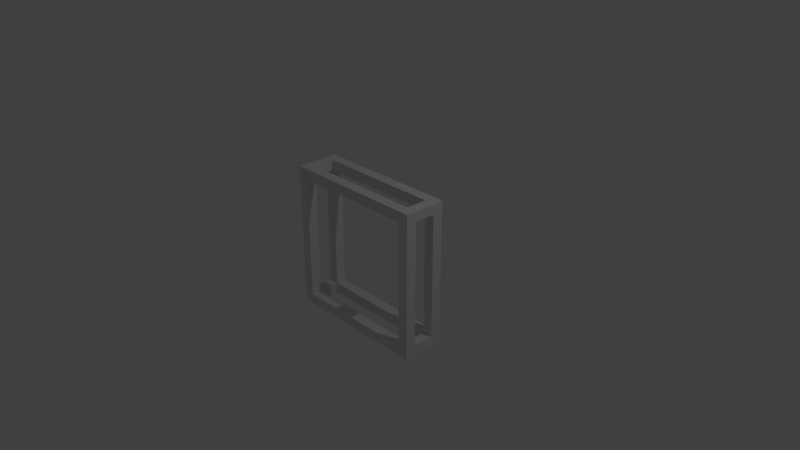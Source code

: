 # Source: Connect4BoardTile.blend  (saved by Blender 2.79.0; exported with 4.5.12 LTS)
import bpy
from mathutils import Matrix  # noqa: F401  (used for matrix-valued properties, if any)

bpy.ops.wm.read_factory_settings(use_empty=True)
scene = bpy.context.scene
scene.name = 'Scene'

# ---- collections
col_collection_1 = bpy.data.collections.new('Collection 1'); scene.collection.children.link(col_collection_1)

# ---- materials (node trees are filled in below, after node groups)
mat_material = bpy.data.materials.new('Material')
mat_material.alpha_threshold = 0.0
mat_material.use_transparent_shadow = False
mat_material.roughness = 0.5
mat_material.line_color = (0.0, 0.0, 0.0, 1.0)

# ---- material node trees

# ---- world
world_world = bpy.data.worlds.new('World'); scene.world = world_world
world_world.color = (0.05088, 0.05088, 0.05088)
world_world.use_sun_shadow = False
world_world.sun_shadow_jitter_overblur = 0.0
world_world.cycles.sampling_method = 'MANUAL'

# ---- cameras
cam_camera = bpy.data.cameras.new('Camera')
cam_camera.clip_end = 100.0
cam_camera.lens = 35.0
cam_camera.sensor_width = 32.0
cam_camera.sensor_height = 18.0
cam_camera.ortho_scale = 7.314
cam_camera.dof.focus_distance = 0.0
cam_camera.dof.aperture_fstop = 128.0

# ---- lights
light_lamp = bpy.data.lights.new('Lamp', 'POINT')
light_lamp.transmission_factor = 0.0
light_lamp.cutoff_distance = 30.0
light_lamp.energy = 100.0
light_lamp.shadow_buffer_clip_start = 1.001
light_lamp.shadow_soft_size = 0.1
light_lamp.shadow_maximum_resolution = 0.006
light_lamp.use_absolute_resolution = True

# ---- meshes
me_cube = bpy.data.meshes.new('Cube')
me_cube.from_pydata([(-0.8593, -0.1457, -1.0), (-0.8593, -0.1457, 1.0), (-0.8593, 0.1457, -1.0), (-0.8593, 0.1457, 1.0), (0.8593, -0.1457, -1.0), (0.8593, -0.1457, 1.0), (0.8593, 0.1457, -1.0), (0.8593, 0.1457, 1.0), (1.0, 0.2897, -1.0), (0.8593, -0.2897, -0.8593), (-0.8593, -0.2897, -0.8593), (-1.0, 0.2897, -1.0), (1.0, 0.2897, 1.0), (0.8593, -0.2897, 0.8593), (-0.8593, -0.2897, 0.8593), (-1.0, 0.2897, 1.0), (1.0, -0.2897, -1.0), (-1.0, -0.2897, -1.0), (1.0, -0.2897, 1.0), (-1.0, -0.2897, 1.0), (0.8593, -0.2897, -0.8593), (-0.8593, -0.2897, -0.8593), (0.8593, -0.2897, 0.8593), (-0.8593, -0.2897, 0.8593), (0.8593, 0.2897, -0.8593), (-0.8593, 0.2897, -0.8593), (0.8593, 0.2897, 0.8593), (-0.8593, 0.2897, 0.8593), (-0.8593, -0.1457, -0.8593), (-0.8593, -0.1457, 0.8593), (0.8593, -0.1457, -0.8593), (0.8593, -0.1457, 0.8593), (-0.8593, 0.1457, -0.8593), (-0.8593, 0.1457, 0.8593), (0.8593, 0.1457, -0.8593), (0.8593, 0.1457, 0.8593), (-1.0, 0.1457, -0.8593), (-1.0, -0.1457, -0.8593), (-1.0, 0.1457, 0.8593), (-1.0, -0.1457, 0.8593), (1.0, 0.1457, 0.8593), (1.0, -0.1457, 0.8593), (1.0, 0.1457, -0.8593), (1.0, -0.1457, -0.8593)], [], [(6, 4, 30, 34), (30, 4, 0, 28), (0, 2, 32, 28), (7, 3, 33, 35), (29, 1, 5, 31), (2, 6, 34, 32), (8, 16, 4, 6, 2, 11), (12, 15, 19, 1, 3, 7), (18, 41, 40, 12), (13, 14, 23, 22), (16, 43, 41, 18), (21, 20, 30, 28), (9, 10, 17, 16), (13, 9, 16, 18), (10, 14, 19, 17), (14, 13, 18, 19), (9, 13, 22, 20), (14, 10, 21, 23), (10, 9, 20, 21), (8, 24, 26, 12), (34, 30, 43, 42), (23, 29, 31, 22), (32, 25, 27, 33), (12, 26, 27, 15), (15, 27, 25, 11), (11, 25, 24, 8), (5, 1, 19, 18, 12, 7), (11, 2, 0, 4, 16, 17), (23, 21, 28, 29), (31, 5, 7, 35), (25, 32, 34, 24), (26, 35, 33, 27), (30, 31, 41, 43), (33, 3, 1, 29), (24, 34, 35, 26), (30, 20, 22, 31), (35, 34, 42, 40), (29, 28, 37, 39), (32, 33, 38, 36), (31, 35, 40, 41), (28, 32, 36, 37), (33, 29, 39, 38), (12, 40, 42, 8), (8, 42, 43, 16), (11, 36, 38, 15), (15, 38, 39, 19), (19, 39, 37, 17), (17, 37, 36, 11)])
me_cube.materials.append(mat_material)
me_cube.use_remesh_preserve_volume = False
me_cube.use_remesh_preserve_attributes = False
me_cube.use_mirror_vertex_groups = False
me_cube.update()

# ---- objects
ob_connect4boardpiece = bpy.data.objects.new('Connect4BoardPiece', me_cube)
ob_lamp = bpy.data.objects.new('Lamp', light_lamp)
ob_camera = bpy.data.objects.new('Camera', cam_camera)

# ---- transforms, parenting, visibility, modifiers, constraints
ob_connect4boardpiece.location = (0.0, 0.0, 0.0)
ob_connect4boardpiece.lock_rotations_4d = False
ob_connect4boardpiece.empty_display_type = 'ARROWS'
ob_connect4boardpiece.lineart.crease_threshold = 0.0
ob_lamp.location = (4.076, 1.005, 5.904)
ob_lamp.rotation_euler = (0.6503, 0.05522, 1.866)
ob_lamp.lock_rotations_4d = False
ob_lamp.empty_display_type = 'ARROWS'
ob_lamp.color = (0.0, 0.0, 0.0, 0.0)
ob_lamp.lineart.crease_threshold = 0.0
ob_camera.location = (7.481, -6.508, 5.344)
ob_camera.rotation_euler = (1.109, 0.0, 0.8149)
ob_camera.lock_rotations_4d = False
ob_camera.empty_display_type = 'ARROWS'
ob_camera.color = (0.0, 0.0, 0.0, 0.0)
ob_camera.display_type = 'WIRE'
ob_camera.lineart.crease_threshold = 0.0

# ---- collection membership
col_collection_1.objects.link(ob_connect4boardpiece)
col_collection_1.objects.link(ob_lamp)
col_collection_1.objects.link(ob_camera)

# ---- scene / render settings (as saved in the file)
scene.camera = ob_camera
scene.frame_start = 1; scene.frame_end = 250; scene.frame_set(0)
scene.render.engine = 'BLENDER_EEVEE_NEXT'
scene.render.resolution_percentage = 50
scene.render.dither_intensity = 0.0
scene.cycles.use_denoising = False
scene.cycles.samples = 128
scene.cycles.sampling_pattern = 'TABULATED_SOBOL'
scene.cycles.use_adaptive_sampling = False
scene.cycles.use_light_tree = False
scene.cycles.blur_glossy = 0.0
scene.cycles.sample_clamp_indirect = 0.0
scene.view_settings.view_transform = 'Standard'
bpy.context.view_layer.update()
